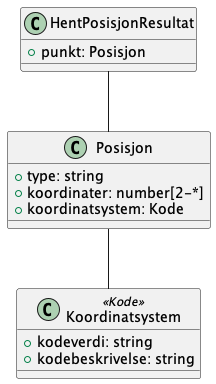

The diagram above was rendered by PlantUML. Its source (embedded in the PNG):
@startuml

class HentPosisjonResultat {
    +punkt: Posisjon
}

HentPosisjonResultat -- Posisjon

class Posisjon {
    +type: string
    +koordinater: number[2-*]
    +koordinatsystem: Kode
}

Posisjon -- Koordinatsystem

class Koordinatsystem<<Kode>> {
    +kodeverdi: string
    +kodebeskrivelse: string
}

@enduml